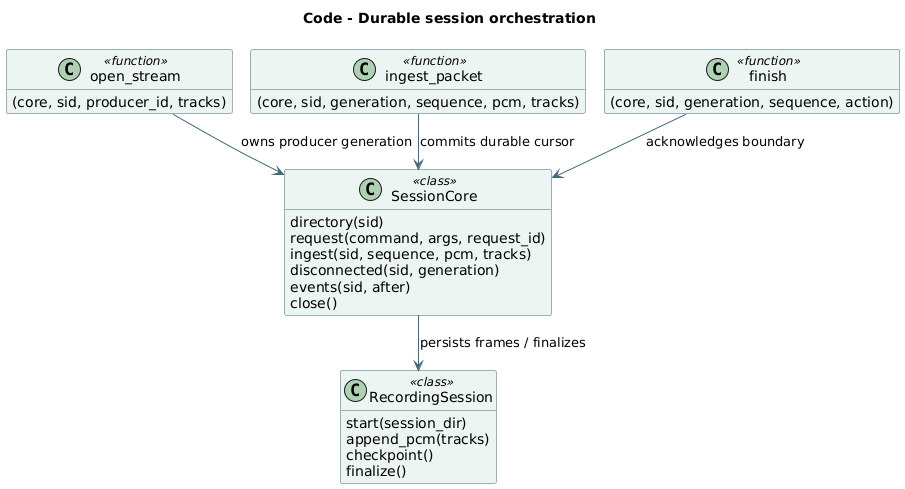

The diagram above was rendered by PlantUML. Its source (embedded in the PNG):
@startuml
!pragma layout smetana
skinparam backgroundColor #FFFFFF
skinparam shadowing false
skinparam defaultFontName DejaVu Sans
skinparam classBackgroundColor #EDF5F3
skinparam classBorderColor #42697A
skinparam ArrowColor #42697A
hide empty members
title Code - Durable session orchestration
class "SessionCore" as SessionCore <<class>> [[https://github.com/JasonLn0711/project_aura/blob/main/src/aura/session_core.py#L78]] {
  directory(sid)
  request(command, args, request_id)
  ingest(sid, sequence, pcm, tracks)
  disconnected(sid, generation)
  events(sid, after)
  close()
}
class "RecordingSession" as RecordingSession <<class>> [[https://github.com/JasonLn0711/project_aura/blob/main/src/aura/audio/recording_session.py#L173]] {
  start(session_dir)
  append_pcm(tracks)
  checkpoint()
  finalize()
}
class "open_stream" as open_stream <<function>> [[https://github.com/JasonLn0711/project_aura/blob/main/src/aura/streaming.py#L17]] {
  (core, sid, producer_id, tracks)
}
class "ingest_packet" as ingest_packet <<function>> [[https://github.com/JasonLn0711/project_aura/blob/main/src/aura/streaming.py#L70]] {
  (core, sid, generation, sequence, pcm, tracks)
}
class "finish" as finish <<function>> [[https://github.com/JasonLn0711/project_aura/blob/main/src/aura/streaming.py#L102]] {
  (core, sid, generation, sequence, action)
}
SessionCore --> RecordingSession : persists frames / finalizes
open_stream --> SessionCore : owns producer generation
ingest_packet --> SessionCore : commits durable cursor
finish --> SessionCore : acknowledges boundary
@enduml